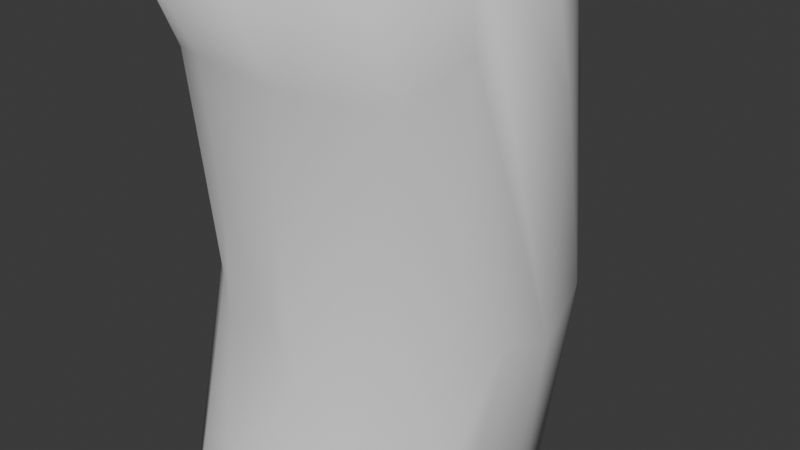 # Source: Tunnel_LowPoly.blend  (saved by Blender 5.0.118; exported with 4.5.12 LTS)
import bpy
from mathutils import Matrix  # noqa: F401  (used for matrix-valued properties, if any)

bpy.ops.wm.read_factory_settings(use_empty=True)
scene = bpy.context.scene
scene.name = 'Scene'

# ---- collections
col_collection = bpy.data.collections.new('Collection'); scene.collection.children.link(col_collection)

# ---- world
world_world = bpy.data.worlds.new('World'); scene.world = world_world
world_world.use_nodes = True; world_world.node_tree.nodes.clear()
_N = world_world.node_tree.nodes; _L = world_world.node_tree.links
n0 = _N.new('ShaderNodeOutputWorld'); n0.name = 'World Output'; n0.location = (200, 100)
n1 = _N.new('ShaderNodeBackground'); n1.name = 'Background'; n1.location = (-200, 100)
n1.inputs[0].default_value = (0.05088, 0.05088, 0.05088, 1.0)
_L.new(n1.outputs[0], n0.inputs[0])
n0.is_active_output = True
world_world.color = (0.05088, 0.05088, 0.05088)
world_world.sun_shadow_jitter_overblur = 0.0

# ---- cameras
cam_camera = bpy.data.cameras.new('Camera')
cam_camera.clip_end = 100.0
cam_camera.ortho_scale = 7.314

# ---- meshes
me_cylinder = bpy.data.meshes.new('Cylinder')
me_cylinder.from_pydata([(0.06845, 0.7859, -4.694), (0.3934, -0.01509, -4.341), (0.1659, 1.002, 0.398), (0.0873, 0.4443, 3.363), (0.3597, -0.000967, 4.346), (0.6468, 0.6808, 4.648), (0.5603, 1.678, 1.119), (0.07719, 1.835, -0.09582), (0.1806, 1.591, -2.241), (0.6797, 1.16, -3.436), (0.502, 0.4153, -3.101), (0.5672, 0.7737, 1.283), (0.5779, 0.7335, -1.503), (0.9993, 0.5233, -4.576), (0.8228, -0.3344, 4.191), (0.6927, 1.234, 3.192), (0.7129, 0.2423, 3.063), (1.154, 1.285, 1.617), (1.013, 1.523, -0.5933), (0.8128, 0.6213, -0.395), (1.195, 1.071, -2.55), (1.62, -0.07057, 4.305), (1.415, 0.7854, 2.729), (0.9453, 0.2122, 1.846), (1.572, 0.9418, -0.4674), (0.8961, 0.1309, -2.587), (0.947, -0.5366, -4.096), (1.746, 0.3875, 1.617), (1.625, -0.06558, -4.294), (0.9995, -0.7159, 4.009), (0.9991, 0.04718, -1.351), (1.807, -1.047, 3.859), (1.802, 0.2294, -0.7793), (1.804, -0.7049, -4.014), (0.8187, -1.431, 3.674), (0.9589, -0.6185, 2.496), (1.728, -0.8147, 2.304), (1.769, -0.3018, -0.5294), (0.9308, -0.3517, 0.2109), (0.9896, -0.9191, -3.912), (1.732, -1.324, -3.73), (1.457, -1.86, 3.485), (1.609, -0.8209, -0.04123), (1.407, -1.336, 1.857), (0.7691, -0.7763, 1.66), (1.381, -1.946, -3.446), (0.5697, -0.8233, -0.4073), (0.6373, -1.016, -2.035), (1.148, -1.739, -2.328), (0.5343, -2.489, 3.196), (0.6576, -1.951, 2.002), (0.4942, -1.048, 1.833), (1.139, -1.437, 0.9051), (1.144, -1.435, -0.775), (0.233, -1.768, 3.516), (0.1849, -1.131, 1.539), (0.5439, -1.807, -1.158), (0.09085, -1.188, -1.663), (0.5286, -2.125, -2.42), (0.1976, -1.451, -2.734), (0.1022, -1.433, 2.668), (0.3571, -1.813, 0.6892), (0.1795, -1.803, -0.4331), (0.1046, -0.9882, -0.3621), (-0.0999, -1.797, -3.503), (-0.1724, -2.105, 2.138), (-0.3506, -2.032, -1.901), (0.3631, -2.529, -3.178), (-0.8243, -2.38, 3.247), (-0.4789, -1.687, 3.553), (-0.2961, -1.102, 1.706), (-0.5258, -1.743, 0.5366), (-0.4886, -0.8971, -0.3292), (-0.5207, -1.763, -0.7027), (-0.3775, -1.213, -2.237), (-0.6259, -2.412, -3.229), (-0.8421, -1.846, 2.011), (-0.6397, -0.8942, 1.571), (-1.073, -1.437, -0.5466), (-1.15, -1.798, -2.497), (-0.6354, -1.111, -2.428), (-0.783, -1.468, -3.658), (-1.391, -1.501, 2.37), (-1.395, -1.116, 0.08258), (-1.639, -1.587, 3.61), (-0.9735, -1.145, 3.809), (-0.8822, -0.7843, 2.358), (-0.9361, -0.3921, 0.6623), (-0.9333, -0.5558, -1.899), (-1.396, -1.858, -3.473), (-1.73, -0.71, 1.905), (-1.666, -0.731, -1.19), (-1.801, -0.1202, -0.2912), (-1.734, -1.33, -3.727), (-1.025, -0.7705, -3.985), (-1.804, -0.7019, 4.016), (-0.9851, 0.1868, 1.446), (-0.9971, -0.01602, -2.035), (-1.805, -0.7226, -4.006), (-0.9537, -0.5705, 4.08), (-1.719, 0.4094, 2.087), (-1.77, 0.3492, -1.282), (-1.444, 0.1466, 4.405), (-0.8154, 0.6095, -0.6355), (-1.616, -0.1176, -4.283), (-0.7399, 0.1069, 3.382), (-1.316, 1.296, -0.1884), (-1.614, 0.789, -1.243), (-1.401, 0.7713, -2.83), (-0.6726, 0.4884, -2.418), (-0.6948, -0.198, -4.253), (-0.4443, -0.04002, 4.329), (-1.392, 0.8554, 2.575), (-0.6689, 0.696, 1.26), (-0.9027, 1.09, 3.24), (-0.3994, 0.536, 2.833), (-0.9253, 0.5716, -4.598), (-0.4155, 0.7444, 4.678), (-0.8551, 1.531, 1.344), (-0.3239, 0.9501, 0.6554), (-0.125, 0.9448, -1.284), (-0.7097, 1.471, -2.218), (-0.2062, 0.04778, -4.36), (-0.1877, 1.25, 3.494), (0.08697, 0.7502, 2.376), (-0.1868, 1.649, 1.875), (-0.503, 1.753, -0.1215), (-0.3525, 1.209, -3.513), (0.04004, 0.733, -2.395), (0.7475, -1.504, -3.64), (0.8935, -0.7508, -2.315), (1.612, -1.028, -1.95)], [], [(116, 122, 110), (102, 111, 117), (104, 110, 94), (95, 99, 102), (93, 94, 81), (75, 81, 64), (129, 67, 64), (34, 49, 41), (31, 34, 41), (26, 33, 39), (29, 31, 21), (14, 21, 5), (4, 5, 117), (39, 40, 129), (84, 85, 95), (0, 127, 8), (121, 7, 8), (124, 119, 2), (3, 111, 115), (4, 111, 3), (128, 109, 122), (120, 109, 128), (126, 118, 125), (122, 109, 110), (120, 103, 109), (106, 126, 121), (119, 103, 120), (119, 115, 113), (111, 105, 115), (116, 108, 121), (118, 112, 114), (104, 108, 116), (109, 94, 110), (109, 97, 94), (103, 97, 109), (100, 106, 107), (106, 100, 112), (105, 99, 96), (112, 100, 102), (104, 101, 107), (101, 100, 107), (95, 102, 100), (92, 100, 101), (99, 85, 96), (93, 91, 92), (85, 86, 87), (93, 89, 91), (83, 90, 91), (78, 83, 89), (88, 72, 80), (86, 77, 87), (85, 69, 86), (72, 74, 80), (83, 76, 82), (76, 68, 82), (66, 78, 79), (78, 71, 76), (72, 57, 74), (65, 68, 76), (62, 71, 73), (70, 63, 72), (69, 60, 70), (49, 68, 65), (67, 58, 66), (66, 56, 62), (55, 51, 63), (50, 49, 65), (59, 129, 64), (51, 46, 63), (59, 47, 129), (57, 47, 59), (58, 48, 56), (57, 46, 47), (53, 61, 56), (52, 50, 61), (54, 34, 51), (45, 48, 67), (51, 44, 46), (43, 50, 52), (51, 34, 44), (41, 49, 50), (47, 130, 129), (48, 131, 53), (42, 52, 53), (46, 44, 38), (40, 131, 45), (34, 35, 44), (36, 41, 43), (36, 31, 41), (33, 37, 40), (32, 36, 37), (29, 23, 30), (27, 31, 32), (33, 28, 32), (23, 19, 30), (24, 27, 32), (22, 21, 27), (14, 16, 23), (25, 10, 26), (20, 24, 28), (19, 12, 25), (24, 17, 22), (13, 9, 20), (15, 21, 22), (16, 14, 4), (11, 2, 19), (18, 6, 17), (16, 4, 124), (12, 128, 10), (9, 8, 18), (12, 120, 128), (2, 120, 12), (7, 6, 18), (4, 3, 124), (10, 122, 1), (10, 128, 122), (125, 15, 6), (123, 5, 15), (37, 42, 131), (130, 38, 39), (130, 39, 129), (92, 90, 95), (96, 87, 97), (97, 88, 94), (85, 84, 68, 69), (117, 111, 4), (104, 116, 110), (102, 99, 111), (98, 104, 94), (95, 85, 99), (89, 93, 81), (69, 68, 49, 54), (75, 89, 81), (67, 75, 64), (28, 26, 1, 13), (34, 54, 49), (129, 45, 67), (129, 40, 45), (39, 33, 40), (29, 34, 31), (26, 28, 33), (14, 29, 21), (123, 125, 118, 114), (4, 14, 5), (1, 0, 13), (93, 98, 94), (0, 116, 127), (8, 127, 121), (7, 121, 126), (2, 119, 120), (7, 126, 125), (3, 115, 124), (116, 121, 127), (124, 115, 119), (74, 64, 81, 80), (123, 114, 117), (119, 113, 103), (106, 118, 126), (114, 102, 117), (108, 106, 121), (106, 112, 118), (115, 105, 113), (114, 112, 102), (108, 107, 106), (113, 96, 103), (113, 105, 96), (111, 99, 105), (108, 104, 107), (98, 101, 104), (103, 96, 97), (98, 92, 101), (100, 92, 95), (94, 88, 81), (92, 91, 90), (89, 83, 91), (90, 83, 82), (82, 84, 90), (81, 88, 80), (89, 79, 78), (88, 87, 72), (87, 77, 72), (86, 69, 77), (82, 68, 84), (89, 75, 79), (78, 76, 83), (130, 47, 46, 38), (75, 66, 79), (78, 66, 73), (73, 71, 78), (77, 70, 72), (77, 69, 70), (76, 71, 65), (74, 59, 64), (67, 66, 75), (74, 57, 59), (66, 62, 73), (57, 72, 63), (62, 61, 71), (70, 55, 63), (71, 61, 65), (70, 60, 55), (69, 54, 60), (58, 56, 66), (61, 50, 65), (57, 63, 46), (56, 61, 62), (60, 51, 55), (60, 54, 51), (67, 48, 58), (56, 48, 53), (53, 52, 61), (50, 43, 41), (45, 131, 48), (131, 42, 53), (52, 42, 43), (43, 42, 36), (44, 35, 38), (42, 37, 36), (37, 33, 32), (39, 38, 30), (38, 35, 30), (35, 29, 30), (32, 31, 36), (35, 34, 29), (39, 30, 26), (27, 21, 31), (26, 30, 25), (32, 28, 24), (30, 19, 25), (29, 14, 23), (24, 22, 27), (26, 10, 1), (28, 13, 20), (25, 12, 10), (20, 18, 24), (18, 17, 24), (19, 23, 11), (23, 16, 11), (17, 15, 22), (21, 15, 5), (9, 18, 20), (19, 2, 12), (1, 122, 116, 0), (6, 15, 17), (11, 16, 124), (0, 9, 13), (8, 7, 18), (11, 124, 2), (0, 8, 9), (6, 7, 125), (125, 123, 15), (5, 123, 117), (40, 37, 131), (90, 84, 95), (96, 85, 87), (97, 87, 88), (98, 93, 92)])
me_cylinder.polygons.foreach_set('use_smooth', [True] * 257)
_uv = me_cylinder.uv_layers.new(name='UVMap')
_uv.uv.foreach_set('vector', [0.06834, 0.5273, 0.04555, 0.5272, 0.1292, 0.5243, 0.15, 0.9753, 0.0729, 0.9761, 0.03649, 0.9762, 0.1749, 0.5238, 0.1292, 0.5243, 0.2377, 0.5241, 0.2394, 0.9765, 0.1926, 0.9759, 0.15, 0.9753, 0.2972, 0.5238, 0.2377, 0.5241, 0.3606, 0.5238, 0.4294, 0.5301, 0.3606, 0.5238, 0.4844, 0.5238, 0.6263, 0.5242, 0.5316, 0.5238, 0.4844, 0.5238, 0.6472, 0.9761, 0.5462, 0.9762, 0.6474, 0.9762, 0.7327, 0.9762, 0.6472, 0.9761, 0.6474, 0.9762, 0.8084, 0.5238, 0.7625, 0.5237, 0.7318, 0.5236, 0.7616, 0.9762, 0.7327, 0.9762, 0.8207, 0.975, 0.8496, 0.9762, 0.8207, 0.975, 0.9339, 0.9748, 0.9655, 0.9734, 0.9339, 0.9748, 1.0, 0.9762, 0.7318, 0.5236, 0.7046, 0.5238, 0.6263, 0.5242, 0.3218, 0.9762, 0.2931, 0.9758, 0.2394, 0.9765, 0.0, 0.525, 0.03125, 0.5832, 0.0, 0.631, 0.06334, 0.6462, 0.0, 0.7329, 0.0, 0.631, 0.01815, 0.8532, 0.04952, 0.7833, 0.0, 0.7693, 0.0, 0.9268, 0.0729, 0.9761, 0.06678, 0.8949, 0.0, 0.9762, 0.0729, 0.9761, 0.0, 0.9268, 0.006806, 0.6187, 0.1149, 0.6245, 0.04555, 0.5272, 0.02738, 0.6844, 0.1149, 0.6245, 0.006806, 0.6187, 0.04488, 0.7442, 0.07585, 0.8129, 0.01701, 0.8378, 0.04555, 0.5272, 0.1149, 0.6245, 0.1292, 0.5243, 0.02738, 0.6844, 0.1517, 0.7128, 0.1149, 0.6245, 0.121, 0.742, 0.04488, 0.7442, 0.06334, 0.6462, 0.04952, 0.7833, 0.1517, 0.7128, 0.02738, 0.6844, 0.04952, 0.7833, 0.06678, 0.8949, 0.1136, 0.815, 0.0729, 0.9761, 0.1284, 0.928, 0.06678, 0.8949, 0.06834, 0.5273, 0.1406, 0.608, 0.06334, 0.6462, 0.07585, 0.8129, 0.1374, 0.8766, 0.08383, 0.9058, 0.1749, 0.5238, 0.1406, 0.608, 0.06834, 0.5273, 0.1149, 0.6245, 0.2377, 0.5241, 0.1292, 0.5243, 0.1149, 0.6245, 0.206, 0.6376, 0.2377, 0.5241, 0.1517, 0.7128, 0.206, 0.6376, 0.1149, 0.6245, 0.1909, 0.8585, 0.121, 0.742, 0.1742, 0.6864, 0.121, 0.742, 0.1909, 0.8585, 0.1374, 0.8766, 0.1284, 0.928, 0.1926, 0.9759, 0.2037, 0.8357, 0.1374, 0.8766, 0.1909, 0.8585, 0.15, 0.9753, 0.1749, 0.5238, 0.2187, 0.6818, 0.1742, 0.6864, 0.2187, 0.6818, 0.1909, 0.8585, 0.1742, 0.6864, 0.2394, 0.9765, 0.15, 0.9753, 0.1909, 0.8585, 0.2709, 0.7362, 0.1909, 0.8585, 0.2187, 0.6818, 0.1926, 0.9759, 0.2931, 0.9758, 0.2037, 0.8357, 0.2972, 0.5238, 0.3125, 0.6786, 0.2709, 0.7362, 0.2931, 0.9758, 0.3294, 0.8902, 0.3165, 0.788, 0.2972, 0.5238, 0.3618, 0.5252, 0.3125, 0.6786, 0.3584, 0.7565, 0.3068, 0.865, 0.3125, 0.6786, 0.4015, 0.7123, 0.3584, 0.7565, 0.3618, 0.5252, 0.3188, 0.6411, 0.4183, 0.7278, 0.3846, 0.6, 0.3294, 0.8902, 0.3908, 0.8459, 0.3165, 0.788, 0.2931, 0.9758, 0.4219, 0.9761, 0.3294, 0.8902, 0.4183, 0.7278, 0.4357, 0.6092, 0.3846, 0.6, 0.3584, 0.7565, 0.4209, 0.8874, 0.3664, 0.8982, 0.4209, 0.8874, 0.4264, 0.9762, 0.3664, 0.8982, 0.4704, 0.619, 0.4015, 0.7123, 0.3898, 0.5825, 0.4015, 0.7123, 0.4545, 0.786, 0.4209, 0.8874, 0.4183, 0.7278, 0.5063, 0.6427, 0.4357, 0.6092, 0.4824, 0.8981, 0.4264, 0.9762, 0.4209, 0.8874, 0.5138, 0.7221, 0.4545, 0.786, 0.4539, 0.7014, 0.4533, 0.856, 0.5155, 0.7274, 0.4183, 0.7278, 0.4219, 0.9761, 0.5124, 0.9209, 0.4533, 0.856, 0.5462, 0.9762, 0.4264, 0.9762, 0.4824, 0.8981, 0.5316, 0.5238, 0.5489, 0.5796, 0.4704, 0.619, 0.4704, 0.619, 0.5517, 0.6685, 0.5138, 0.7221, 0.5239, 0.8481, 0.5778, 0.8624, 0.5155, 0.7274, 0.5567, 0.8886, 0.5462, 0.9762, 0.4824, 0.8981, 0.5299, 0.5764, 0.6263, 0.5242, 0.4844, 0.5238, 0.5778, 0.8624, 0.589, 0.7237, 0.5155, 0.7274, 0.5299, 0.5764, 0.6129, 0.6243, 0.6263, 0.5242, 0.5063, 0.6427, 0.6129, 0.6243, 0.5299, 0.5764, 0.5489, 0.5796, 0.6108, 0.5952, 0.5517, 0.6685, 0.5063, 0.6427, 0.589, 0.7237, 0.6129, 0.6243, 0.6065, 0.6975, 0.5313, 0.7977, 0.5517, 0.6685, 0.6053, 0.8075, 0.5567, 0.8886, 0.5313, 0.7977, 0.5378, 0.9762, 0.6472, 0.9761, 0.5778, 0.8624, 0.6378, 0.5238, 0.6108, 0.5952, 0.5316, 0.5238, 0.5778, 0.8624, 0.6389, 0.8491, 0.589, 0.7237, 0.6446, 0.8728, 0.5567, 0.8886, 0.6053, 0.8075, 0.5778, 0.8624, 0.6472, 0.9761, 0.6389, 0.8491, 0.6474, 0.9762, 0.5462, 0.9762, 0.5567, 0.8886, 0.6129, 0.6243, 0.6768, 0.6145, 0.6263, 0.5242, 0.6108, 0.5952, 0.6715, 0.6309, 0.6065, 0.6975, 0.6681, 0.75, 0.6053, 0.8075, 0.6065, 0.6975, 0.589, 0.7237, 0.6389, 0.8491, 0.7029, 0.7604, 0.7046, 0.5238, 0.6715, 0.6309, 0.6378, 0.5238, 0.6472, 0.9761, 0.7032, 0.8948, 0.6389, 0.8491, 0.7028, 0.8862, 0.6474, 0.9762, 0.6446, 0.8728, 0.7028, 0.8862, 0.7327, 0.9762, 0.6474, 0.9762, 0.7625, 0.5237, 0.7187, 0.7196, 0.7046, 0.5238, 0.7692, 0.7084, 0.7028, 0.8862, 0.7187, 0.7196, 0.7616, 0.9762, 0.8231, 0.8493, 0.7696, 0.6764, 0.7946, 0.8373, 0.7327, 0.9762, 0.7692, 0.7084, 0.7625, 0.5237, 0.8287, 0.5244, 0.7692, 0.7084, 0.8231, 0.8493, 0.8601, 0.7345, 0.7696, 0.6764, 0.8364, 0.7272, 0.7946, 0.8373, 0.7692, 0.7084, 0.8577, 0.8868, 0.8207, 0.975, 0.7946, 0.8373, 0.8496, 0.9762, 0.8823, 0.9096, 0.8231, 0.8493, 0.8284, 0.612, 0.9165, 0.5906, 0.8084, 0.5238, 0.8841, 0.6264, 0.8364, 0.7272, 0.8287, 0.5244, 0.8601, 0.7345, 0.9041, 0.673, 0.8284, 0.612, 0.8364, 0.7272, 0.8954, 0.8266, 0.8577, 0.8868, 0.9077, 0.5238, 0.9467, 0.5899, 0.8841, 0.6264, 0.9361, 0.9, 0.8207, 0.975, 0.8577, 0.8868, 0.8823, 0.9096, 0.8496, 0.9762, 0.9655, 0.9734, 0.9072, 0.8154, 0.9758, 0.7695, 0.8601, 0.7345, 0.9109, 0.7223, 0.9497, 0.8024, 0.8954, 0.8266, 0.8823, 0.9096, 0.9655, 0.9734, 0.9713, 0.8622, 0.9041, 0.673, 0.9865, 0.6255, 0.9165, 0.5906, 0.9467, 0.5899, 0.9867, 0.6456, 0.9109, 0.7223, 0.9041, 0.673, 0.9869, 0.6955, 0.9865, 0.6255, 0.9758, 0.7695, 0.9869, 0.6955, 0.9041, 0.673, 0.9894, 0.7454, 0.9497, 0.8024, 0.9109, 0.7223, 0.9655, 0.9734, 0.9847, 0.9224, 0.9713, 0.8622, 0.9165, 0.5906, 1.0, 0.5595, 0.9394, 0.524, 0.9165, 0.5906, 0.9865, 0.6255, 1.0, 0.5595, 1.0, 0.8452, 0.9361, 0.9, 0.9497, 0.8024, 1.0, 0.9167, 0.9339, 0.9748, 0.9361, 0.9, 0.7187, 0.7196, 0.6681, 0.75, 0.6715, 0.6309, 0.6768, 0.6145, 0.7029, 0.7604, 0.7318, 0.5236, 0.6768, 0.6145, 0.7318, 0.5236, 0.6263, 0.5242, 0.2709, 0.7362, 0.3068, 0.865, 0.2394, 0.9765, 0.2037, 0.8357, 0.3165, 0.788, 0.206, 0.6376, 0.206, 0.6376, 0.3188, 0.6411, 0.2377, 0.5241, 0.2931, 0.9758, 0.3218, 0.9762, 0.4264, 0.9762, 0.4219, 0.9761, 0.03649, 0.9762, 0.0729, 0.9761, 0.0, 0.9762, 0.1749, 0.5238, 0.06834, 0.5273, 0.1292, 0.5243, 0.15, 0.9753, 0.1926, 0.9759, 0.0729, 0.9761, 0.2415, 0.5237, 0.1749, 0.5238, 0.2377, 0.5241, 0.2394, 0.9765, 0.2931, 0.9758, 0.1926, 0.9759, 0.3618, 0.5252, 0.2972, 0.5238, 0.3606, 0.5238, 0.4219, 0.9761, 0.4264, 0.9762, 0.5462, 0.9762, 0.5378, 0.9762, 0.4294, 0.5301, 0.3618, 0.5252, 0.3606, 0.5238, 0.5316, 0.5238, 0.4294, 0.5301, 0.4844, 0.5238, 0.8287, 0.5244, 0.8084, 0.5238, 0.9394, 0.524, 0.9077, 0.5238, 0.6472, 0.9761, 0.5378, 0.9762, 0.5462, 0.9762, 0.6263, 0.5242, 0.6378, 0.5238, 0.5316, 0.5238, 0.6263, 0.5242, 0.7046, 0.5238, 0.6378, 0.5238, 0.7318, 0.5236, 0.7625, 0.5237, 0.7046, 0.5238, 0.7616, 0.9762, 0.6472, 0.9761, 0.7327, 0.9762, 0.8084, 0.5238, 0.8287, 0.5244, 0.7625, 0.5237, 0.8496, 0.9762, 0.7616, 0.9762, 0.8207, 0.975, 0.01722, 0.9159, 0.01701, 0.8378, 0.07585, 0.8129, 0.08383, 0.9058, 0.9655, 0.9734, 0.8496, 0.9762, 0.9339, 0.9748, 0.9394, 0.524, 0.9849, 0.525, 0.9077, 0.5238, 0.2972, 0.5238, 0.2415, 0.5237, 0.2377, 0.5241, 0.0, 0.525, 0.06834, 0.5273, 0.03125, 0.5832, 0.0, 0.631, 0.03125, 0.5832, 0.06334, 0.6462, 0.0, 0.7329, 0.06334, 0.6462, 0.04488, 0.7442, 0.0, 0.7693, 0.04952, 0.7833, 0.02738, 0.6844, 0.0, 0.7329, 0.04488, 0.7442, 0.01701, 0.8378, 0.0, 0.9268, 0.06678, 0.8949, 0.01815, 0.8532, 0.06834, 0.5273, 0.06334, 0.6462, 0.03125, 0.5832, 0.01815, 0.8532, 0.06678, 0.8949, 0.04952, 0.7833, 0.4357, 0.6092, 0.4844, 0.5238, 0.3606, 0.5238, 0.3846, 0.6, 0.01722, 0.9159, 0.08383, 0.9058, 0.03649, 0.9762, 0.04952, 0.7833, 0.1136, 0.815, 0.1517, 0.7128, 0.121, 0.742, 0.07585, 0.8129, 0.04488, 0.7442, 0.08383, 0.9058, 0.15, 0.9753, 0.03649, 0.9762, 0.1406, 0.608, 0.121, 0.742, 0.06334, 0.6462, 0.121, 0.742, 0.1374, 0.8766, 0.07585, 0.8129, 0.06678, 0.8949, 0.1284, 0.928, 0.1136, 0.815, 0.08383, 0.9058, 0.1374, 0.8766, 0.15, 0.9753, 0.1406, 0.608, 0.1742, 0.6864, 0.121, 0.742, 0.1136, 0.815, 0.2037, 0.8357, 0.1517, 0.7128, 0.1136, 0.815, 0.1284, 0.928, 0.2037, 0.8357, 0.0729, 0.9761, 0.1926, 0.9759, 0.1284, 0.928, 0.1406, 0.608, 0.1749, 0.5238, 0.1742, 0.6864, 0.2415, 0.5237, 0.2187, 0.6818, 0.1749, 0.5238, 0.1517, 0.7128, 0.2037, 0.8357, 0.206, 0.6376, 0.2415, 0.5237, 0.2709, 0.7362, 0.2187, 0.6818, 0.1909, 0.8585, 0.2709, 0.7362, 0.2394, 0.9765, 0.2377, 0.5241, 0.3188, 0.6411, 0.3606, 0.5238, 0.2709, 0.7362, 0.3125, 0.6786, 0.3068, 0.865, 0.3618, 0.5252, 0.3584, 0.7565, 0.3125, 0.6786, 0.3068, 0.865, 0.3584, 0.7565, 0.3664, 0.8982, 0.3664, 0.8982, 0.3218, 0.9762, 0.3068, 0.865, 0.3606, 0.5238, 0.3188, 0.6411, 0.3846, 0.6, 0.3618, 0.5252, 0.3898, 0.5825, 0.4015, 0.7123, 0.3188, 0.6411, 0.3165, 0.788, 0.4183, 0.7278, 0.3165, 0.788, 0.3908, 0.8459, 0.4183, 0.7278, 0.3294, 0.8902, 0.4219, 0.9761, 0.3908, 0.8459, 0.3664, 0.8982, 0.4264, 0.9762, 0.3218, 0.9762, 0.3618, 0.5252, 0.4294, 0.5301, 0.3898, 0.5825, 0.4015, 0.7123, 0.4209, 0.8874, 0.3584, 0.7565, 0.6768, 0.6145, 0.6129, 0.6243, 0.589, 0.7237, 0.7029, 0.7604, 0.4294, 0.5301, 0.4704, 0.619, 0.3898, 0.5825, 0.4015, 0.7123, 0.4704, 0.619, 0.4539, 0.7014, 0.4539, 0.7014, 0.4545, 0.786, 0.4015, 0.7123, 0.3908, 0.8459, 0.4533, 0.856, 0.4183, 0.7278, 0.3908, 0.8459, 0.4219, 0.9761, 0.4533, 0.856, 0.4209, 0.8874, 0.4545, 0.786, 0.4824, 0.8981, 0.4357, 0.6092, 0.5299, 0.5764, 0.4844, 0.5238, 0.5316, 0.5238, 0.4704, 0.619, 0.4294, 0.5301, 0.4357, 0.6092, 0.5063, 0.6427, 0.5299, 0.5764, 0.4704, 0.619, 0.5138, 0.7221, 0.4539, 0.7014, 0.5063, 0.6427, 0.4183, 0.7278, 0.5155, 0.7274, 0.5138, 0.7221, 0.5313, 0.7977, 0.4545, 0.786, 0.4533, 0.856, 0.5239, 0.8481, 0.5155, 0.7274, 0.4545, 0.786, 0.5313, 0.7977, 0.4824, 0.8981, 0.4533, 0.856, 0.5124, 0.9209, 0.5239, 0.8481, 0.4219, 0.9761, 0.5378, 0.9762, 0.5124, 0.9209, 0.5489, 0.5796, 0.5517, 0.6685, 0.4704, 0.619, 0.5313, 0.7977, 0.5567, 0.8886, 0.4824, 0.8981, 0.5063, 0.6427, 0.5155, 0.7274, 0.589, 0.7237, 0.5517, 0.6685, 0.5313, 0.7977, 0.5138, 0.7221, 0.5124, 0.9209, 0.5778, 0.8624, 0.5239, 0.8481, 0.5124, 0.9209, 0.5378, 0.9762, 0.5778, 0.8624, 0.5316, 0.5238, 0.6108, 0.5952, 0.5489, 0.5796, 0.5517, 0.6685, 0.6108, 0.5952, 0.6065, 0.6975, 0.6065, 0.6975, 0.6053, 0.8075, 0.5313, 0.7977, 0.5567, 0.8886, 0.6446, 0.8728, 0.6474, 0.9762, 0.6378, 0.5238, 0.6715, 0.6309, 0.6108, 0.5952, 0.6715, 0.6309, 0.6681, 0.75, 0.6065, 0.6975, 0.6053, 0.8075, 0.6681, 0.75, 0.6446, 0.8728, 0.6446, 0.8728, 0.6681, 0.75, 0.7028, 0.8862, 0.6389, 0.8491, 0.7032, 0.8948, 0.7029, 0.7604, 0.6681, 0.75, 0.7187, 0.7196, 0.7028, 0.8862, 0.7187, 0.7196, 0.7625, 0.5237, 0.7692, 0.7084, 0.7318, 0.5236, 0.7029, 0.7604, 0.7696, 0.6764, 0.7029, 0.7604, 0.7032, 0.8948, 0.7696, 0.6764, 0.7032, 0.8948, 0.7616, 0.9762, 0.7696, 0.6764, 0.7692, 0.7084, 0.7327, 0.9762, 0.7028, 0.8862, 0.7032, 0.8948, 0.6472, 0.9761, 0.7616, 0.9762, 0.7318, 0.5236, 0.7696, 0.6764, 0.8084, 0.5238, 0.7946, 0.8373, 0.8207, 0.975, 0.7327, 0.9762, 0.8084, 0.5238, 0.7696, 0.6764, 0.8284, 0.612, 0.7692, 0.7084, 0.8287, 0.5244, 0.8364, 0.7272, 0.7696, 0.6764, 0.8601, 0.7345, 0.8284, 0.612, 0.7616, 0.9762, 0.8496, 0.9762, 0.8231, 0.8493, 0.8364, 0.7272, 0.8577, 0.8868, 0.7946, 0.8373, 0.8084, 0.5238, 0.9165, 0.5906, 0.9394, 0.524, 0.8287, 0.5244, 0.9077, 0.5238, 0.8841, 0.6264, 0.8284, 0.612, 0.9041, 0.673, 0.9165, 0.5906, 0.8841, 0.6264, 0.9109, 0.7223, 0.8364, 0.7272, 0.9109, 0.7223, 0.8954, 0.8266, 0.8364, 0.7272, 0.8601, 0.7345, 0.8231, 0.8493, 0.9072, 0.8154, 0.8231, 0.8493, 0.8823, 0.9096, 0.9072, 0.8154, 0.8954, 0.8266, 0.9361, 0.9, 0.8577, 0.8868, 0.8207, 0.975, 0.9361, 0.9, 0.9339, 0.9748, 0.9467, 0.5899, 0.9109, 0.7223, 0.8841, 0.6264, 0.8601, 0.7345, 0.9758, 0.7695, 0.9041, 0.673, 0.0, 0.5238, 0.04555, 0.5272, 0.06834, 0.5273, 0.0, 0.525, 0.9497, 0.8024, 0.9361, 0.9, 0.8954, 0.8266, 0.9072, 0.8154, 0.8823, 0.9096, 0.9713, 0.8622, 0.9849, 0.525, 0.9467, 0.5899, 0.9077, 0.5238, 0.9867, 0.6456, 0.9894, 0.7454, 0.9109, 0.7223, 0.9072, 0.8154, 0.9713, 0.8622, 0.9758, 0.7695, 0.9849, 0.525, 0.9867, 0.6456, 0.9467, 0.5899, 0.9497, 0.8024, 0.9894, 0.7454, 1.0, 0.8452, 1.0, 0.8452, 1.0, 0.9167, 0.9361, 0.9, 0.9339, 0.9748, 1.0, 0.9167, 1.0, 0.9762, 0.7046, 0.5238, 0.7187, 0.7196, 0.6715, 0.6309, 0.3068, 0.865, 0.3218, 0.9762, 0.2394, 0.9765, 0.2037, 0.8357, 0.2931, 0.9758, 0.3165, 0.788, 0.206, 0.6376, 0.3165, 0.788, 0.3188, 0.6411, 0.2415, 0.5237, 0.2972, 0.5238, 0.2709, 0.7362])
me_cylinder.update()

# ---- objects
ob_camera = bpy.data.objects.new('Camera', cam_camera)
ob_tunnel = bpy.data.objects.new('Tunnel', me_cylinder)

# ---- transforms, parenting, visibility, modifiers, constraints
ob_camera.location = (7.359, -6.926, 4.958)
ob_camera.rotation_euler = (1.109, 0.0, 0.8149)
ob_camera.lock_rotations_4d = False
ob_camera.empty_display_type = 'ARROWS'
ob_camera.color = (0.0, 0.0, 0.0, 0.0)
ob_camera.display_type = 'WIRE'
ob_camera.lineart.crease_threshold = 0.0
ob_tunnel.location = (0.0, 0.0, 0.0)

# ---- collection membership
col_collection.objects.link(ob_camera)
col_collection.objects.link(ob_tunnel)

# ---- scene / render settings (as saved in the file)
scene.camera = ob_camera
scene.frame_start = 1; scene.frame_end = 250; scene.frame_set(25)
scene.render.engine = 'BLENDER_EEVEE_NEXT'
scene.render.bake_bias = 0.0
scene.render.bake_samples = 0
scene.cycles.sampling_pattern = 'TABULATED_SOBOL'
scene.eevee.use_volume_custom_range = False
bpy.context.view_layer.update()

# ---- added for rendering (the .blend has no usable light): sun
light_auto_sun = bpy.data.lights.new('AutoSun', 'SUN')
light_auto_sun.energy = 3.0
light_auto_sun.angle = 0.0523599
ob_auto_sun = bpy.data.objects.new('AutoSun', light_auto_sun)
scene.collection.objects.link(ob_auto_sun)
ob_auto_sun.rotation_euler = (0.872665, 0.174533, 0.523599)
bpy.context.view_layer.update()
